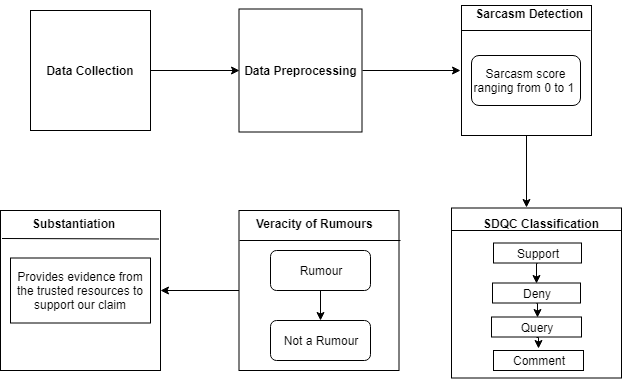

The diagram above was exported from draw.io. Its source (the exported page's mxGraphModel, read from the mxfile embedded in the PNG):
<mxGraphModel dx="840" dy="403" grid="1" gridSize="10" guides="1" tooltips="1" connect="1" arrows="1" fold="1" page="1" pageScale="1" pageWidth="827" pageHeight="1169" math="0" shadow="0">
  <root>
    <mxCell id="0" />
    <mxCell id="1" parent="0" />
    <mxCell id="7IO8I6ExTQVL_tzAyDkf-11" value="" style="edgeStyle=orthogonalEdgeStyle;rounded=0;orthogonalLoop=1;jettySize=auto;html=1;entryX=0;entryY=0.5;entryDx=0;entryDy=0;" parent="1" source="7IO8I6ExTQVL_tzAyDkf-1" target="7IO8I6ExTQVL_tzAyDkf-18" edge="1">
      <mxGeometry relative="1" as="geometry">
        <mxPoint x="270" y="110" as="targetPoint" />
      </mxGeometry>
    </mxCell>
    <mxCell id="7IO8I6ExTQVL_tzAyDkf-1" value="&lt;b&gt;Data Collection&lt;/b&gt;" style="whiteSpace=wrap;html=1;aspect=fixed;" parent="1" vertex="1">
      <mxGeometry x="70" y="60" width="120" height="120" as="geometry" />
    </mxCell>
    <mxCell id="IaN72_tc_oeuY7lZbXOx-7" style="edgeStyle=orthogonalEdgeStyle;rounded=0;orthogonalLoop=1;jettySize=auto;html=1;exitX=1;exitY=0.5;exitDx=0;exitDy=0;" edge="1" parent="1" source="7IO8I6ExTQVL_tzAyDkf-18">
      <mxGeometry relative="1" as="geometry">
        <mxPoint x="500" y="120" as="targetPoint" />
      </mxGeometry>
    </mxCell>
    <mxCell id="7IO8I6ExTQVL_tzAyDkf-18" value="&lt;b&gt;Data Preprocessing&lt;/b&gt;" style="whiteSpace=wrap;html=1;aspect=fixed;" parent="1" vertex="1">
      <mxGeometry x="278.5" y="58.5" width="123" height="123" as="geometry" />
    </mxCell>
    <mxCell id="7IO8I6ExTQVL_tzAyDkf-28" value="" style="whiteSpace=wrap;html=1;aspect=fixed;" parent="1" vertex="1">
      <mxGeometry x="491" y="257.5" width="170" height="170" as="geometry" />
    </mxCell>
    <mxCell id="7IO8I6ExTQVL_tzAyDkf-41" value="" style="edgeStyle=orthogonalEdgeStyle;rounded=0;orthogonalLoop=1;jettySize=auto;html=1;" parent="1" source="7IO8I6ExTQVL_tzAyDkf-38" target="7IO8I6ExTQVL_tzAyDkf-40" edge="1">
      <mxGeometry relative="1" as="geometry" />
    </mxCell>
    <mxCell id="7IO8I6ExTQVL_tzAyDkf-38" value="" style="whiteSpace=wrap;html=1;aspect=fixed;" parent="1" vertex="1">
      <mxGeometry x="278.5" y="260" width="160" height="160" as="geometry" />
    </mxCell>
    <mxCell id="7IO8I6ExTQVL_tzAyDkf-40" value="" style="whiteSpace=wrap;html=1;aspect=fixed;" parent="1" vertex="1">
      <mxGeometry x="40" y="260" width="160" height="160" as="geometry" />
    </mxCell>
    <mxCell id="7IO8I6ExTQVL_tzAyDkf-29" value="" style="endArrow=none;html=1;" parent="1" edge="1">
      <mxGeometry width="50" height="50" relative="1" as="geometry">
        <mxPoint x="491" y="280" as="sourcePoint" />
        <mxPoint x="661" y="280" as="targetPoint" />
        <Array as="points" />
      </mxGeometry>
    </mxCell>
    <mxCell id="7IO8I6ExTQVL_tzAyDkf-30" value="&lt;b&gt;SDQC Classification&lt;/b&gt;" style="text;html=1;" parent="1" vertex="1">
      <mxGeometry x="521" y="260" width="110" height="30" as="geometry" />
    </mxCell>
    <mxCell id="7IO8I6ExTQVL_tzAyDkf-56" style="edgeStyle=orthogonalEdgeStyle;rounded=0;orthogonalLoop=1;jettySize=auto;html=1;exitX=0.5;exitY=1;exitDx=0;exitDy=0;entryX=0.5;entryY=0;entryDx=0;entryDy=0;" parent="1" source="7IO8I6ExTQVL_tzAyDkf-31" target="7IO8I6ExTQVL_tzAyDkf-32" edge="1">
      <mxGeometry relative="1" as="geometry" />
    </mxCell>
    <mxCell id="7IO8I6ExTQVL_tzAyDkf-31" value="Support" style="rounded=0;whiteSpace=wrap;html=1;" parent="1" vertex="1">
      <mxGeometry x="533" y="292.5" width="88" height="20" as="geometry" />
    </mxCell>
    <mxCell id="7IO8I6ExTQVL_tzAyDkf-57" style="edgeStyle=orthogonalEdgeStyle;rounded=0;orthogonalLoop=1;jettySize=auto;html=1;exitX=0.5;exitY=1;exitDx=0;exitDy=0;entryX=0.506;entryY=0.647;entryDx=0;entryDy=0;entryPerimeter=0;" parent="1" source="7IO8I6ExTQVL_tzAyDkf-32" target="7IO8I6ExTQVL_tzAyDkf-28" edge="1">
      <mxGeometry relative="1" as="geometry" />
    </mxCell>
    <mxCell id="7IO8I6ExTQVL_tzAyDkf-32" value="Deny" style="rounded=0;whiteSpace=wrap;html=1;" parent="1" vertex="1">
      <mxGeometry x="532" y="332.5" width="88" height="20" as="geometry" />
    </mxCell>
    <mxCell id="7IO8I6ExTQVL_tzAyDkf-58" style="edgeStyle=orthogonalEdgeStyle;rounded=0;orthogonalLoop=1;jettySize=auto;html=1;exitX=0.5;exitY=1;exitDx=0;exitDy=0;entryX=0.512;entryY=0.824;entryDx=0;entryDy=0;entryPerimeter=0;" parent="1" source="7IO8I6ExTQVL_tzAyDkf-34" target="7IO8I6ExTQVL_tzAyDkf-28" edge="1">
      <mxGeometry relative="1" as="geometry" />
    </mxCell>
    <mxCell id="7IO8I6ExTQVL_tzAyDkf-34" value="Query" style="rounded=0;whiteSpace=wrap;html=1;" parent="1" vertex="1">
      <mxGeometry x="531" y="366.5" width="90" height="20" as="geometry" />
    </mxCell>
    <mxCell id="7IO8I6ExTQVL_tzAyDkf-35" value="Comment" style="rounded=0;whiteSpace=wrap;html=1;" parent="1" vertex="1">
      <mxGeometry x="533" y="400" width="90" height="20" as="geometry" />
    </mxCell>
    <mxCell id="7IO8I6ExTQVL_tzAyDkf-42" value="" style="endArrow=none;html=1;" parent="1" edge="1">
      <mxGeometry width="50" height="50" relative="1" as="geometry">
        <mxPoint x="279" y="290" as="sourcePoint" />
        <mxPoint x="440" y="290" as="targetPoint" />
        <Array as="points" />
      </mxGeometry>
    </mxCell>
    <mxCell id="7IO8I6ExTQVL_tzAyDkf-43" value="" style="endArrow=none;html=1;" parent="1" edge="1">
      <mxGeometry width="50" height="50" relative="1" as="geometry">
        <mxPoint x="41.5" y="288" as="sourcePoint" />
        <mxPoint x="198.5" y="288.5" as="targetPoint" />
        <Array as="points" />
      </mxGeometry>
    </mxCell>
    <mxCell id="7IO8I6ExTQVL_tzAyDkf-45" value="&lt;b&gt;Veracity of Rumours&lt;/b&gt;" style="text;html=1;" parent="1" vertex="1">
      <mxGeometry x="293.5" y="260" width="130" height="30" as="geometry" />
    </mxCell>
    <mxCell id="7IO8I6ExTQVL_tzAyDkf-48" value="Not a Rumour" style="rounded=1;whiteSpace=wrap;html=1;" parent="1" vertex="1">
      <mxGeometry x="310" y="370" width="100" height="40" as="geometry" />
    </mxCell>
    <mxCell id="7IO8I6ExTQVL_tzAyDkf-49" value="&lt;b&gt;Substantiation&lt;/b&gt;" style="text;html=1;" parent="1" vertex="1">
      <mxGeometry x="70" y="260" width="100" height="30" as="geometry" />
    </mxCell>
    <mxCell id="7IO8I6ExTQVL_tzAyDkf-50" value="Provides evidence from the trusted resources to support our claim" style="rounded=0;whiteSpace=wrap;html=1;" parent="1" vertex="1">
      <mxGeometry x="50" y="307.5" width="140" height="65" as="geometry" />
    </mxCell>
    <mxCell id="IaN72_tc_oeuY7lZbXOx-4" style="edgeStyle=orthogonalEdgeStyle;rounded=0;orthogonalLoop=1;jettySize=auto;html=1;exitX=0.5;exitY=1;exitDx=0;exitDy=0;entryX=0.409;entryY=-0.1;entryDx=0;entryDy=0;entryPerimeter=0;" edge="1" parent="1" source="Fpcf-d0QDBV2OjZY-hKt-1" target="7IO8I6ExTQVL_tzAyDkf-30">
      <mxGeometry relative="1" as="geometry" />
    </mxCell>
    <mxCell id="Fpcf-d0QDBV2OjZY-hKt-1" value="" style="whiteSpace=wrap;html=1;aspect=fixed;" parent="1" vertex="1">
      <mxGeometry x="501" y="55" width="130" height="130" as="geometry" />
    </mxCell>
    <mxCell id="Fpcf-d0QDBV2OjZY-hKt-3" value="" style="endArrow=none;html=1;" parent="1" edge="1">
      <mxGeometry width="50" height="50" relative="1" as="geometry">
        <mxPoint x="501" y="80" as="sourcePoint" />
        <mxPoint x="630" y="80" as="targetPoint" />
      </mxGeometry>
    </mxCell>
    <mxCell id="Fpcf-d0QDBV2OjZY-hKt-4" value="&lt;div style=&quot;text-align: center&quot;&gt;&lt;b&gt;&amp;nbsp; &amp;nbsp; &amp;nbsp; &amp;nbsp;Sarcasm Detection&lt;/b&gt;&lt;/div&gt;" style="text;html=1;" parent="1" vertex="1">
      <mxGeometry x="490" y="50" width="130" height="30" as="geometry" />
    </mxCell>
    <mxCell id="Fpcf-d0QDBV2OjZY-hKt-8" style="edgeStyle=orthogonalEdgeStyle;rounded=0;orthogonalLoop=1;jettySize=auto;html=1;exitX=0.5;exitY=1;exitDx=0;exitDy=0;entryX=0.509;entryY=0.688;entryDx=0;entryDy=0;entryPerimeter=0;" parent="1" source="Fpcf-d0QDBV2OjZY-hKt-6" target="7IO8I6ExTQVL_tzAyDkf-38" edge="1">
      <mxGeometry relative="1" as="geometry" />
    </mxCell>
    <mxCell id="Fpcf-d0QDBV2OjZY-hKt-6" value="Rumour" style="rounded=1;whiteSpace=wrap;html=1;" parent="1" vertex="1">
      <mxGeometry x="310" y="300" width="100" height="40" as="geometry" />
    </mxCell>
    <mxCell id="Fpcf-d0QDBV2OjZY-hKt-9" value="Sarcasm score ranging from 0 to 1&amp;nbsp;" style="rounded=1;whiteSpace=wrap;html=1;" parent="1" vertex="1">
      <mxGeometry x="511" y="105" width="109" height="50" as="geometry" />
    </mxCell>
  </root>
</mxGraphModel>